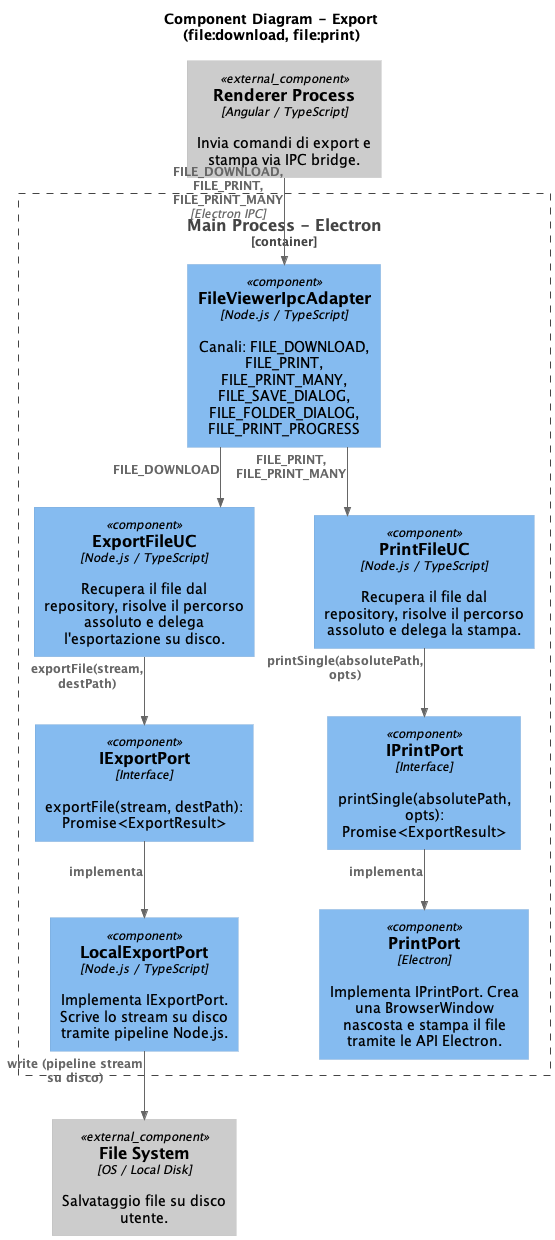

The diagram above was rendered by PlantUML. Its source (embedded in the PNG):
@startuml Component Diagram - Export
!include https://raw.githubusercontent.com/plantuml-stdlib/C4-PlantUML/master/C4_Component.puml
title Component Diagram - Export\n(file:download, file:print)

LAYOUT_TOP_DOWN()
skinparam linetype ortho
skinparam shadowing false
skinparam wrapWidth 200
skinparam nodesep 60
skinparam ranksep 60

Component_Ext(renderer,   "Renderer Process", "Angular / TypeScript", "Invia comandi di export e stampa via IPC bridge.")
Component_Ext(filesystem, "File System",       "OS / Local Disk",      "Salvataggio file su disco utente.")

Container_Boundary(main, "Main Process - Electron") {
    Component(file_ipc,       "FileViewerIpcAdapter",   "Node.js / TypeScript", "Canali: FILE_DOWNLOAD, FILE_PRINT, FILE_PRINT_MANY,\nFILE_SAVE_DIALOG, FILE_FOLDER_DIALOG, FILE_PRINT_PROGRESS")
    Component(uc_export_file, "ExportFileUC",           "Node.js / TypeScript", "Recupera il file dal repository, risolve il percorso assoluto e delega l'esportazione su disco.")
    Component(uc_print_file,  "PrintFileUC",            "Node.js / TypeScript", "Recupera il file dal repository, risolve il percorso assoluto e delega la stampa.")
    Component(port_export,    "IExportPort",            "Interface",            "exportFile(stream, destPath): Promise<ExportResult>")
    Component(port_print,     "IPrintPort",             "Interface",            "printSingle(absolutePath, opts): Promise<ExportResult>")
    Component(local_export,   "LocalExportPort",        "Node.js / TypeScript", "Implementa IExportPort. Scrive lo stream su disco tramite pipeline Node.js.")
    Component(print_port,     "PrintPort",              "Electron",             "Implementa IPrintPort. Crea una BrowserWindow nascosta e stampa il file tramite le API Electron.")
}

Rel_D(renderer,       file_ipc,       "FILE_DOWNLOAD, FILE_PRINT, FILE_PRINT_MANY", "Electron IPC")
Rel_D(file_ipc,       uc_export_file, "FILE_DOWNLOAD")
Rel_D(file_ipc,       uc_print_file,  "FILE_PRINT, FILE_PRINT_MANY")
Rel_D(uc_export_file, port_export,    "exportFile(stream, destPath)")
Rel_D(uc_print_file,  port_print,     "printSingle(absolutePath, opts)")
Rel_D(port_export,    local_export,   "implementa")
Rel_D(port_print,     print_port,     "implementa")
Rel_D(local_export,   filesystem,     "write (pipeline stream su disco)")

@enduml